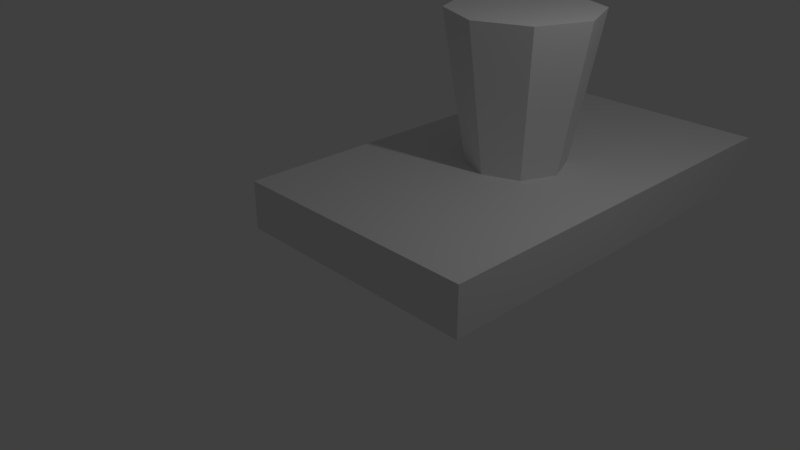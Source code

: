 # Source: ElevatorWorker.blend  (saved by Blender 2.79.0; exported with 4.5.12 LTS)
import bpy
from mathutils import Matrix  # noqa: F401  (used for matrix-valued properties, if any)

bpy.ops.wm.read_factory_settings(use_empty=True)
scene = bpy.context.scene
scene.name = 'Scene'

# ---- collections
col_collection_1 = bpy.data.collections.new('Collection 1'); scene.collection.children.link(col_collection_1)

# ---- world
world_world = bpy.data.worlds.new('World'); scene.world = world_world
world_world.color = (0.05088, 0.05088, 0.05088)
world_world.use_sun_shadow = False
world_world.sun_shadow_jitter_overblur = 0.0
world_world.cycles.sampling_method = 'MANUAL'

# ---- cameras
cam_camera = bpy.data.cameras.new('Camera')
cam_camera.clip_end = 100.0
cam_camera.lens = 35.0
cam_camera.sensor_width = 32.0
cam_camera.sensor_height = 18.0
cam_camera.ortho_scale = 7.314
cam_camera.dof.focus_distance = 0.0
cam_camera.dof.aperture_fstop = 128.0

# ---- lights
light_lamp = bpy.data.lights.new('Lamp', 'POINT')
light_lamp.transmission_factor = 0.0
light_lamp.cutoff_distance = 30.0
light_lamp.energy = 100.0
light_lamp.shadow_buffer_clip_start = 1.001
light_lamp.shadow_soft_size = 0.1
light_lamp.shadow_maximum_resolution = 0.006
light_lamp.use_absolute_resolution = True

# ---- meshes
me_cube_000 = bpy.data.meshes.new('Cube.000')
me_cube_000.from_pydata([(-1.0, -1.0, 0.3489), (-1.0, -1.0, 1.0), (-1.0, 4.887, 0.3489), (-1.0, 4.887, 1.0), (2.478, -1.0, 0.3489), (2.478, -1.0, 1.0), (2.478, 4.887, 0.3489), (2.478, 4.887, 1.0)], [], [(0, 1, 3, 2), (2, 3, 7, 6), (6, 7, 5, 4), (4, 5, 1, 0), (2, 6, 4, 0), (7, 3, 1, 5)])
_uv = me_cube_000.uv_layers.new(name='UVMap')
_uv.uv.foreach_set('vector', [0.5592, 0.5314, 0.5482, 0.5314, 0.5482, 0.4038, 0.5592, 0.4038, 0.5702, 0.4792, 0.5592, 0.4792, 0.5592, 0.4038, 0.5702, 0.4038, 0.5482, 0.5314, 0.5371, 0.5314, 0.5371, 0.4038, 0.5482, 0.4038, 0.5592, 0.4792, 0.5702, 0.4792, 0.5702, 0.5546, 0.5592, 0.5546, 0.4194, 0.4038, 0.4783, 0.4038, 0.4783, 0.5314, 0.4194, 0.5314, 0.5371, 0.5314, 0.4783, 0.5314, 0.4783, 0.4038, 0.5371, 0.4038])
me_cube_000.use_remesh_preserve_volume = False
me_cube_000.use_remesh_preserve_attributes = False
me_cube_000.use_mirror_vertex_groups = False
me_cube_000.update()
me_cube_001 = bpy.data.meshes.new('Cube.001')
me_cube_001.from_pydata([(0.7939, 2.542, 1.0), (0.7939, 2.875, 3.0), (1.265, 2.346, 1.0), (1.501, 2.582, 3.0), (1.461, 1.875, 1.0), (1.794, 1.875, 3.0), (1.265, 1.403, 1.0), (1.501, 1.168, 3.0), (0.7939, 1.208, 1.0), (0.7939, 0.8747, 3.0), (0.3223, 1.403, 1.0), (0.08676, 1.168, 3.0), (0.1269, 1.875, 1.0), (-0.2061, 1.875, 3.0), (0.3223, 2.346, 1.0), (0.08676, 2.582, 3.0)], [], [(0, 1, 3, 2), (2, 3, 5, 4), (4, 5, 7, 6), (6, 7, 9, 8), (8, 9, 11, 10), (10, 11, 13, 12), (3, 1, 15, 13, 11, 9, 7, 5), (12, 13, 15, 14), (14, 15, 1, 0), (0, 2, 4, 6, 8, 10, 12, 14)])
_uv = me_cube_001.uv_layers.new(name='UVMap')
_uv.uv.foreach_set('vector', [0.5415, 0.4873, 0.5354, 0.3844, 0.572, 0.3844, 0.5659, 0.4873, 0.5659, 0.4873, 0.572, 0.3844, 0.598, 0.3886, 0.5832, 0.4901, 0.5181, 0.5948, 0.5094, 0.4925, 0.5356, 0.4901, 0.5356, 0.5931, 0.5356, 0.5931, 0.5356, 0.4901, 0.5722, 0.4925, 0.56, 0.5948, 0.4947, 0.3844, 0.5094, 0.4859, 0.4835, 0.4901, 0.4774, 0.3872, 0.4774, 0.3872, 0.4835, 0.4901, 0.4468, 0.4901, 0.4529, 0.3872, 0.5094, 0.5176, 0.5094, 0.5565, 0.4835, 0.584, 0.4468, 0.584, 0.4209, 0.5565, 0.4209, 0.5176, 0.4468, 0.4901, 0.4835, 0.4901, 0.4529, 0.3872, 0.4468, 0.4901, 0.4209, 0.4859, 0.4356, 0.3844, 0.5242, 0.4901, 0.5094, 0.3886, 0.5354, 0.3844, 0.5415, 0.4873, 0.6139, 0.5527, 0.5895, 0.5527, 0.5722, 0.5344, 0.5722, 0.5084, 0.5895, 0.4901, 0.6139, 0.4901, 0.6312, 0.5084, 0.6312, 0.5344])
me_cube_001.use_remesh_preserve_volume = False
me_cube_001.use_remesh_preserve_attributes = False
me_cube_001.use_mirror_vertex_groups = False
me_cube_001.update()

# ---- objects
ob_platform = bpy.data.objects.new('Platform', me_cube_000)
ob_worker = bpy.data.objects.new('Worker', me_cube_001)
ob_lamp = bpy.data.objects.new('Lamp', light_lamp)
ob_camera = bpy.data.objects.new('Camera', cam_camera)

# ---- transforms, parenting, visibility, modifiers, constraints
ob_platform.location = (0.0, 0.0, 0.0)
ob_platform.lineart.crease_threshold = 0.0
ob_worker.location = (0.0, 0.0, 0.0)
ob_worker.lineart.crease_threshold = 0.0
ob_lamp.location = (4.076, 1.005, 5.904)
ob_lamp.rotation_euler = (0.6503, 0.05522, 1.866)
ob_lamp.lock_rotations_4d = False
ob_lamp.empty_display_type = 'ARROWS'
ob_lamp.color = (0.0, 0.0, 0.0, 0.0)
ob_lamp.lineart.crease_threshold = 0.0
ob_camera.location = (7.481, -6.508, 5.344)
ob_camera.rotation_euler = (1.109, 0.0, 0.8149)
ob_camera.lock_rotations_4d = False
ob_camera.empty_display_type = 'ARROWS'
ob_camera.color = (0.0, 0.0, 0.0, 0.0)
ob_camera.display_type = 'WIRE'
ob_camera.lineart.crease_threshold = 0.0

# ---- collection membership
col_collection_1.objects.link(ob_platform)
col_collection_1.objects.link(ob_worker)
col_collection_1.objects.link(ob_lamp)
col_collection_1.objects.link(ob_camera)

# ---- scene / render settings (as saved in the file)
scene.camera = ob_camera
scene.frame_start = 1; scene.frame_end = 250; scene.frame_set(1)
scene.render.engine = 'BLENDER_EEVEE_NEXT'
scene.render.resolution_percentage = 50
scene.render.dither_intensity = 0.0
scene.cycles.use_denoising = False
scene.cycles.samples = 128
scene.cycles.sampling_pattern = 'TABULATED_SOBOL'
scene.cycles.use_adaptive_sampling = False
scene.cycles.use_light_tree = False
scene.cycles.blur_glossy = 0.0
scene.cycles.sample_clamp_indirect = 0.0
scene.view_settings.view_transform = 'Standard'
bpy.context.view_layer.update()
